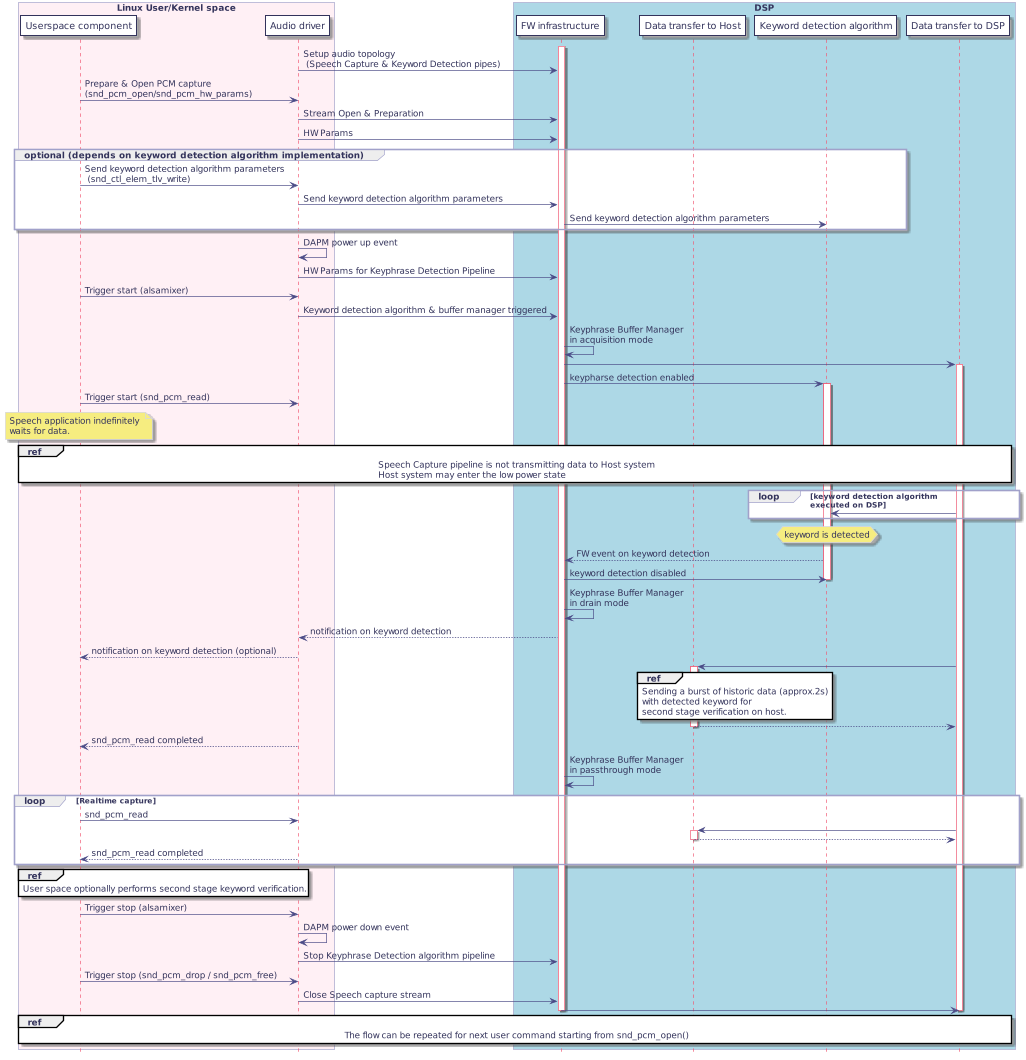

The diagram above was rendered by PlantUML. Its source (embedded in the PNG):
@startuml
hidefootbox
skinparam componentStyle uml2

skinparam defaultFontColor	#33335b

skinparam rectangle {
	color		#d6d6de
	backgroundColor	#ffffff
}

skinparam component {
	backgroundColor	#ffffff
	borderColor	#33335b
	arrowColor	#f05772
}

skinparam interface {
	backgroundColor	#ffffff
	borderColor	#f05772
}

skinparam class {
	backgroundColor	#ffffff
	borderColor	#33335b
	arrowColor	#f05772
}
skinparam stereotypeCBackgroundColor	#6fccdd

skinparam sequence {
	arrowColor		#4a4a86
	lifeLineBorderColor	#f05772
	groupBorderColor	#a1a1ca
	boxBorderColor		#a1a1ca
	dividerBorderColor	#d6d6de
	dividerBorderThickness	1
}
skinparam participant {
	borderColor		#33335b
	backgroundColor		#ffffff
}
skinparam actor {
	borderColor		#33335b
	backgroundColor		#ffffff
}

skinparam state {
	borderColor		#33335b
	backgroundColor		#ffffff
}

skinparam node {
	backgroundColor		#ffffff
}

skinparam note {
	backgroundColor 	#f6ed80
	borderColor		#d6d6de
}

scale max 1024 width

participant "Userspace component" as usr
participant "Audio driver" as drv
participant "FW infrastructure" as fw
participant "Data transfer to Host" as dma
participant "Keyword detection algorithm" as kda
participant "Data transfer to DSP" as gpdma

box "Linux User/Kernel space" #LavenderBlush
	participant usr
	participant drv
end box

box "DSP" #LightBlue
	participant fw
	participant dma
	participant kda
	participant gpdma
end box

activate fw

drv -> fw : Setup audio topology \n (Speech Capture & Keyword Detection pipes)
usr -> drv : Prepare & Open PCM capture \n(snd_pcm_open/snd_pcm_hw_params)
drv -> fw : Stream Open & Preparation
drv -> fw : HW Params
group optional (depends on keyword detection algorithm implementation)
 usr -> drv : Send keyword detection algorithm parameters \n (snd_ctl_elem_tlv_write)
 drv -> fw : Send keyword detection algorithm parameters
 fw -> kda : Send keyword detection algorithm parameters
end

drv ->drv : DAPM power up event
drv -> fw : HW Params for Keyphrase Detection Pipeline
usr -> drv : Trigger start (alsamixer)
drv -> fw : Keyword detection algorithm & buffer manager triggered

fw -> fw : Keyphrase Buffer Manager \nin acquisition mode
fw -> gpdma 

activate gpdma

fw -> kda : keypharse detection enabled

activate kda

usr -> drv : Trigger start (snd_pcm_read)

note over usr
Speech application indefinitely 
waits for data.
end note 

ref over usr, drv, fw , gpdma, kda, dma  
Speech Capture pipeline is not transmitting data to Host system
Host system may enter the low power state
end ref

loop keyword detection algorithm \nexecuted on DSP
 kda <- gpdma 
end

hnote over kda : keyword is detected

fw <-- kda : FW event on keyword detection
fw -> kda : keyword detection disabled

deactivate kda 

fw -> fw : Keyphrase Buffer Manager \nin drain mode
drv <-- fw : notification on keyword detection
usr <-- drv : notification on keyword detection (optional)
gpdma -> dma 

activate dma

ref over dma 
Sending a burst of historic data (approx.2s) 
with detected keyword for
second stage verification on host.
end ref

gpdma <-- dma 

deactivate dma

usr <-- drv : snd_pcm_read completed 

fw -> fw : Keyphrase Buffer Manager \nin passthrough mode 

loop Realtime capture
 usr -> drv : snd_pcm_read
 gpdma -> dma 
 activate dma
 gpdma <-- dma 

 deactivate dma
 usr <-- drv : snd_pcm_read completed 
end 

ref over usr 
User space optionally performs second stage keyword verification.
end ref

usr -> drv : Trigger stop (alsamixer)
drv ->drv : DAPM power down event
drv -> fw : Stop Keyphrase Detection algorithm pipeline
usr -> drv : Trigger stop (snd_pcm_drop / snd_pcm_free)
drv -> fw : Close Speech capture stream
fw -> gpdma 

deactivate gpdma

ref over usr, drv, fw , gpdma, kda, dma  
The flow can be repeated for next user command starting from snd_pcm_open()
end ref

deactivate fw
@enduml